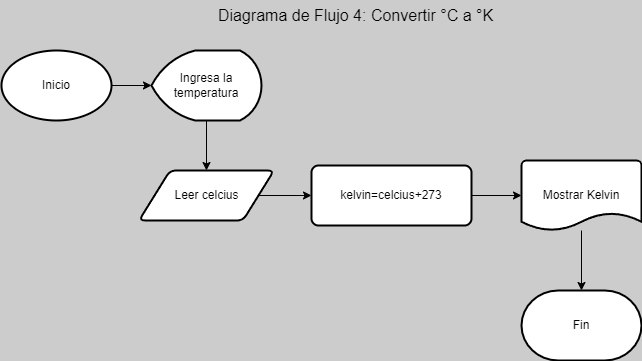

The diagram above was exported from draw.io. Its source (the exported page's mxGraphModel, read from the mxfile embedded in the PNG):
<mxGraphModel dx="1434" dy="754" grid="1" gridSize="10" guides="1" tooltips="1" connect="1" arrows="1" fold="1" page="1" pageScale="1" pageWidth="827" pageHeight="1169" background="#CCCCCC" math="0" shadow="0">
  <root>
    <mxCell id="0" />
    <mxCell id="1" parent="0" />
    <mxCell id="2VJZSwY57pRaWtL4l51a-1" value="&lt;font style=&quot;font-size: 16px;&quot;&gt;Diagrama de Flujo 4: Convertir °C a °K&lt;/font&gt;" style="text;html=1;align=center;verticalAlign=middle;resizable=0;points=[];autosize=1;strokeColor=none;fillColor=none;" vertex="1" parent="1">
      <mxGeometry x="264" y="20" width="300" height="30" as="geometry" />
    </mxCell>
    <mxCell id="2VJZSwY57pRaWtL4l51a-2" value="Inicio" style="strokeWidth=2;html=1;shape=mxgraph.flowchart.start_1;whiteSpace=wrap;" vertex="1" parent="1">
      <mxGeometry x="60" y="70" width="110" height="70" as="geometry" />
    </mxCell>
    <mxCell id="2VJZSwY57pRaWtL4l51a-6" style="edgeStyle=orthogonalEdgeStyle;rounded=0;orthogonalLoop=1;jettySize=auto;html=1;entryX=0.5;entryY=0;entryDx=0;entryDy=0;" edge="1" parent="1" source="2VJZSwY57pRaWtL4l51a-3" target="2VJZSwY57pRaWtL4l51a-5">
      <mxGeometry relative="1" as="geometry" />
    </mxCell>
    <mxCell id="2VJZSwY57pRaWtL4l51a-3" value="Ingresa la temperatura" style="strokeWidth=2;html=1;shape=mxgraph.flowchart.display;whiteSpace=wrap;" vertex="1" parent="1">
      <mxGeometry x="210" y="70" width="110" height="70" as="geometry" />
    </mxCell>
    <mxCell id="2VJZSwY57pRaWtL4l51a-4" style="edgeStyle=orthogonalEdgeStyle;rounded=0;orthogonalLoop=1;jettySize=auto;html=1;entryX=0;entryY=0.5;entryDx=0;entryDy=0;entryPerimeter=0;" edge="1" parent="1" source="2VJZSwY57pRaWtL4l51a-2" target="2VJZSwY57pRaWtL4l51a-3">
      <mxGeometry relative="1" as="geometry" />
    </mxCell>
    <mxCell id="2VJZSwY57pRaWtL4l51a-8" style="edgeStyle=orthogonalEdgeStyle;rounded=0;orthogonalLoop=1;jettySize=auto;html=1;entryX=0;entryY=0.5;entryDx=0;entryDy=0;" edge="1" parent="1" source="2VJZSwY57pRaWtL4l51a-5" target="2VJZSwY57pRaWtL4l51a-7">
      <mxGeometry relative="1" as="geometry" />
    </mxCell>
    <mxCell id="2VJZSwY57pRaWtL4l51a-5" value="Leer celcius" style="shape=parallelogram;html=1;strokeWidth=2;perimeter=parallelogramPerimeter;whiteSpace=wrap;rounded=1;arcSize=12;size=0.23;" vertex="1" parent="1">
      <mxGeometry x="197.5" y="190" width="135" height="50" as="geometry" />
    </mxCell>
    <mxCell id="2VJZSwY57pRaWtL4l51a-7" value="kelvin=celcius+273" style="rounded=1;whiteSpace=wrap;html=1;absoluteArcSize=1;arcSize=14;strokeWidth=2;" vertex="1" parent="1">
      <mxGeometry x="370" y="185" width="160" height="60" as="geometry" />
    </mxCell>
    <mxCell id="2VJZSwY57pRaWtL4l51a-12" style="edgeStyle=orthogonalEdgeStyle;rounded=0;orthogonalLoop=1;jettySize=auto;html=1;" edge="1" parent="1" source="2VJZSwY57pRaWtL4l51a-9" target="2VJZSwY57pRaWtL4l51a-11">
      <mxGeometry relative="1" as="geometry" />
    </mxCell>
    <mxCell id="2VJZSwY57pRaWtL4l51a-9" value="Mostrar Kelvin" style="strokeWidth=2;html=1;shape=mxgraph.flowchart.document2;whiteSpace=wrap;size=0.25;" vertex="1" parent="1">
      <mxGeometry x="580" y="180" width="120" height="70" as="geometry" />
    </mxCell>
    <mxCell id="2VJZSwY57pRaWtL4l51a-10" style="edgeStyle=orthogonalEdgeStyle;rounded=0;orthogonalLoop=1;jettySize=auto;html=1;entryX=0;entryY=0.5;entryDx=0;entryDy=0;entryPerimeter=0;" edge="1" parent="1" source="2VJZSwY57pRaWtL4l51a-7" target="2VJZSwY57pRaWtL4l51a-9">
      <mxGeometry relative="1" as="geometry" />
    </mxCell>
    <mxCell id="2VJZSwY57pRaWtL4l51a-11" value="Fin" style="strokeWidth=2;html=1;shape=mxgraph.flowchart.terminator;whiteSpace=wrap;" vertex="1" parent="1">
      <mxGeometry x="580" y="310" width="120" height="70" as="geometry" />
    </mxCell>
  </root>
</mxGraphModel>